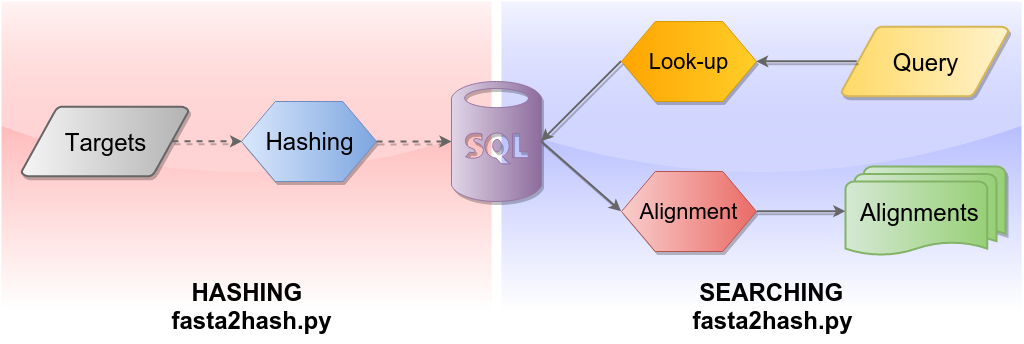

The diagram above was exported from draw.io. Its source (the exported page's mxGraphModel, read from the mxfile embedded in the PNG):
<mxGraphModel dx="1899" dy="1076" grid="1" gridSize="10" guides="1" tooltips="1" connect="1" arrows="1" fold="0" page="1" pageScale="1" pageWidth="826" pageHeight="1169" math="0">
  <root>
    <mxCell id="42984f52f7e0e904-0" />
    <mxCell id="42984f52f7e0e904-1" parent="42984f52f7e0e904-0" />
    <mxCell id="377d2f40269608ce-8" value="" style="whiteSpace=wrap;html=1;strokeColor=none;gradientColor=#ffffff;fillColor=#8793FF;rounded=0;glass=1;shadow=0;" vertex="1" parent="42984f52f7e0e904-1">
      <mxGeometry x="260" y="220" width="520" height="310" as="geometry" />
    </mxCell>
    <mxCell id="377d2f40269608ce-7" value="" style="whiteSpace=wrap;html=1;gradientColor=#ffffff;fillColor=#FF8F8F;strokeColor=none;glass=1;" vertex="1" parent="42984f52f7e0e904-1">
      <mxGeometry x="-240" y="220" width="490" height="310" as="geometry" />
    </mxCell>
    <mxCell id="42984f52f7e0e904-2" value="&lt;font style=&quot;font-size: 24px&quot;&gt;Query&lt;/font&gt;" style="strokeWidth=2;html=1;shape=mxgraph.flowchart.data;whiteSpace=wrap;gradientDirection=west;yellow" vertex="1" parent="42984f52f7e0e904-1">
      <mxGeometry x="600" y="245" width="167" height="70" as="geometry" />
    </mxCell>
    <mxCell id="42984f52f7e0e904-4" value="&lt;font style=&quot;font-size: 24px&quot;&gt;Targets&lt;/font&gt;" style="strokeWidth=2;html=1;shape=mxgraph.flowchart.data;whiteSpace=wrap;gray;gradientDirection=east;" vertex="1" parent="42984f52f7e0e904-1">
      <mxGeometry x="-220" y="325" width="167" height="70" as="geometry" />
    </mxCell>
    <mxCell id="42984f52f7e0e904-5" value="" style="verticalLabelPosition=bottom;html=1;verticalAlign=top;shape=mxgraph.azure.sql_database;purple;gradientDirection=east;" vertex="1" parent="42984f52f7e0e904-1">
      <mxGeometry x="210" y="300" width="90" height="120" as="geometry" />
    </mxCell>
    <mxCell id="42984f52f7e0e904-6" value="&lt;font style=&quot;font-size: 24px&quot;&gt;&lt;span style=&quot;line-height: 52.3636322021484px&quot;&gt;Hashing&lt;/span&gt;&lt;/font&gt;" style="shape=hexagon;perimeter=hexagonPerimeter;whiteSpace=wrap;html=1;blue;gradientDirection=east;" vertex="1" parent="42984f52f7e0e904-1">
      <mxGeometry y="320" width="135" height="80" as="geometry" />
    </mxCell>
    <mxCell id="42984f52f7e0e904-7" value="" style="endArrow=classic;html=1;strokeWidth=2;gray;dashed=1;exitX=0.905;exitY=0.5;exitPerimeter=0;" edge="1" parent="42984f52f7e0e904-1" source="42984f52f7e0e904-4" target="42984f52f7e0e904-6">
      <mxGeometry width="50" height="50" relative="1" as="geometry">
        <mxPoint x="-150" y="373" as="sourcePoint" />
        <mxPoint x="11" y="347" as="targetPoint" />
      </mxGeometry>
    </mxCell>
    <mxCell id="42984f52f7e0e904-8" value="" style="endArrow=classic;html=1;strokeWidth=2;gray;dashed=1;" edge="1" parent="42984f52f7e0e904-1" source="42984f52f7e0e904-6" target="42984f52f7e0e904-5">
      <mxGeometry x="266" y="120" width="50" height="50" as="geometry">
        <mxPoint x="266" y="120" as="sourcePoint" />
        <mxPoint x="266" y="180" as="targetPoint" />
      </mxGeometry>
    </mxCell>
    <mxCell id="42984f52f7e0e904-9" value="&lt;font style=&quot;font-size: 22px&quot;&gt;&lt;span style=&quot;line-height: 52.3636322021484px&quot;&gt;Look-up&lt;/span&gt;&lt;/font&gt;" style="shape=hexagon;perimeter=hexagonPerimeter;whiteSpace=wrap;html=1;gradientDirection=west;orange" vertex="1" parent="42984f52f7e0e904-1">
      <mxGeometry x="380" y="240" width="135" height="80" as="geometry" />
    </mxCell>
    <mxCell id="42984f52f7e0e904-10" value="" style="endArrow=classic;html=1;strokeWidth=2;gray;exitX=0;exitY=0.5;entryX=1;entryY=0.5;entryPerimeter=0;" edge="1" parent="42984f52f7e0e904-1" source="42984f52f7e0e904-9" target="42984f52f7e0e904-5">
      <mxGeometry x="276" y="50" width="50" height="50" as="geometry">
        <mxPoint x="265" y="180" as="sourcePoint" />
        <mxPoint x="300" y="280" as="targetPoint" />
      </mxGeometry>
    </mxCell>
    <mxCell id="42984f52f7e0e904-11" value="" style="endArrow=classic;html=1;strokeWidth=2;gray;exitX=0.095;exitY=0.5;exitPerimeter=0;" edge="1" parent="42984f52f7e0e904-1" source="42984f52f7e0e904-2" target="42984f52f7e0e904-9">
      <mxGeometry x="286" y="60" width="50" height="50" as="geometry">
        <mxPoint x="410" y="290" as="sourcePoint" />
        <mxPoint x="310" y="290" as="targetPoint" />
      </mxGeometry>
    </mxCell>
    <mxCell id="42984f52f7e0e904-12" value="" style="endArrow=classic;html=1;strokeWidth=2;gray;entryX=0;entryY=0.5;exitX=1;exitY=0.5;exitPerimeter=0;" edge="1" parent="42984f52f7e0e904-1" source="42984f52f7e0e904-5" target="42984f52f7e0e904-13">
      <mxGeometry x="286" y="60" width="50" height="50" as="geometry">
        <mxPoint x="390" y="290" as="sourcePoint" />
        <mxPoint x="310" y="290" as="targetPoint" />
      </mxGeometry>
    </mxCell>
    <mxCell id="42984f52f7e0e904-13" value="&lt;font style=&quot;font-size: 22px&quot;&gt;&lt;span style=&quot;line-height: 52.3636322021484px&quot;&gt;Alignment&lt;/span&gt;&lt;/font&gt;" style="shape=hexagon;perimeter=hexagonPerimeter;whiteSpace=wrap;html=1;gradientDirection=east;red" vertex="1" parent="42984f52f7e0e904-1">
      <mxGeometry x="380" y="390" width="135" height="80" as="geometry" />
    </mxCell>
    <mxCell id="42984f52f7e0e904-14" value="&lt;div&gt;&lt;span style=&quot;line-height: 1.2&quot;&gt;&lt;font style=&quot;font-size: 24px&quot;&gt;Alignments &amp;nbsp;&lt;/font&gt;&lt;/span&gt;&lt;br&gt;&lt;/div&gt;" style="strokeWidth=2;html=1;shape=mxgraph.flowchart.multi-document;whiteSpace=wrap;green;gradientDirection=east;" vertex="1" parent="42984f52f7e0e904-1">
      <mxGeometry x="604" y="385" width="160" height="90" as="geometry" />
    </mxCell>
    <mxCell id="42984f52f7e0e904-16" value="" style="endArrow=classic;html=1;strokeWidth=2;gray;entryX=0;entryY=0.5;exitX=1;exitY=0.5;entryPerimeter=0;" edge="1" parent="42984f52f7e0e904-1" source="42984f52f7e0e904-13" target="42984f52f7e0e904-14">
      <mxGeometry x="296" y="70" width="50" height="50" as="geometry">
        <mxPoint x="310" y="370" as="sourcePoint" />
        <mxPoint x="390" y="440" as="targetPoint" />
      </mxGeometry>
    </mxCell>
    <mxCell id="377d2f40269608ce-3" value="&lt;div style=&quot;text-align: left&quot;&gt;&lt;span style=&quot;color: rgb(0 , 0 , 0) ; font-family: &amp;#34;helvetica&amp;#34; ; font-size: 24px ; font-style: normal ; font-variant: normal ; letter-spacing: normal ; line-height: 28.8px ; text-align: center ; text-indent: 0px ; text-transform: none ; white-space: normal ; word-spacing: 0px ; display: inline ; float: none&quot;&gt;&lt;b&gt;&amp;nbsp; &amp;nbsp;HASHING&lt;/b&gt;&lt;/span&gt;&lt;/div&gt;&lt;span style=&quot;color: rgb(0 , 0 , 0) ; font-family: &amp;#34;helvetica&amp;#34; ; font-size: 24px ; font-style: normal ; font-variant: normal ; letter-spacing: normal ; line-height: 28.8px ; text-align: center ; text-indent: 0px ; text-transform: none ; white-space: normal ; word-spacing: 0px ; display: inline ; float: none&quot;&gt;&lt;div style=&quot;text-align: left&quot;&gt;&lt;b style=&quot;line-height: 28.8px&quot;&gt;fasta2hash.py&lt;/b&gt;&lt;/div&gt;&lt;/span&gt;" style="text;html=1;" vertex="1" parent="42984f52f7e0e904-1">
      <mxGeometry x="-72" y="490" width="170" height="70" as="geometry" />
    </mxCell>
    <mxCell id="377d2f40269608ce-6" value="&lt;div&gt;&lt;span style=&quot;color: rgb(0 , 0 , 0) ; font-family: &amp;#34;helvetica&amp;#34; ; font-size: 24px ; font-style: normal ; font-variant: normal ; letter-spacing: normal ; line-height: 28.8px ; text-align: center ; text-indent: 0px ; text-transform: none ; white-space: normal ; word-spacing: 0px ; display: inline ; float: none&quot;&gt;&lt;b&gt;&amp;nbsp;SEARCHING&lt;/b&gt;&lt;/span&gt;&lt;/div&gt;&lt;span style=&quot;color: rgb(0 , 0 , 0) ; font-family: &amp;#34;helvetica&amp;#34; ; font-size: 24px ; font-style: normal ; font-variant: normal ; letter-spacing: normal ; line-height: 28.8px ; text-align: center ; text-indent: 0px ; text-transform: none ; white-space: normal ; word-spacing: 0px ; display: inline ; float: none&quot;&gt;&lt;b&gt;fasta2hash.py&lt;/b&gt;&lt;/span&gt;" style="text;html=1;" vertex="1" parent="42984f52f7e0e904-1">
      <mxGeometry x="449" y="490" width="170" height="70" as="geometry" />
    </mxCell>
  </root>
</mxGraphModel>